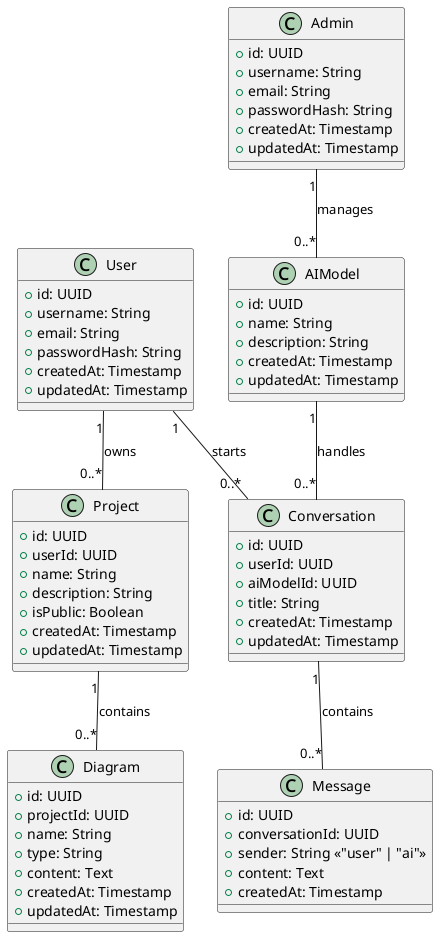

The diagram above was rendered by PlantUML. Its source (embedded in the PNG):
@startuml

' User model
class User {
  +id: UUID
  +username: String
  +email: String
  +passwordHash: String
  +createdAt: Timestamp
  +updatedAt: Timestamp
}

' Admin model
class Admin {
  +id: UUID
  +username: String
  +email: String
  +passwordHash: String
  +createdAt: Timestamp
  +updatedAt: Timestamp
}

' Project model
class Project {
  +id: UUID
  +userId: UUID
  +name: String
  +description: String
  +isPublic: Boolean
  +createdAt: Timestamp
  +updatedAt: Timestamp
}

' Diagram model
class Diagram {
  +id: UUID
  +projectId: UUID
  +name: String
  +type: String
  +content: Text
  +createdAt: Timestamp
  +updatedAt: Timestamp
}

' AIModel model
class AIModel {
  +id: UUID
  +name: String
  +description: String
  +createdAt: Timestamp
  +updatedAt: Timestamp
}

' Conversation model
class Conversation {
  +id: UUID
  +userId: UUID
  +aiModelId: UUID
  +title: String
  +createdAt: Timestamp
  +updatedAt: Timestamp
}

' Message model
class Message {
  +id: UUID
  +conversationId: UUID
  +sender: String <<"user" | "ai">>
  +content: Text
  +createdAt: Timestamp
}

' Relationships
User "1" -- "0..*" Project : owns
User "1" -- "0..*" Conversation : starts
Admin "1" -- "0..*" AIModel : manages
Project "1" -- "0..*" Diagram : contains
AIModel "1" -- "0..*" Conversation : handles
Conversation "1" -- "0..*" Message : contains

@enduml